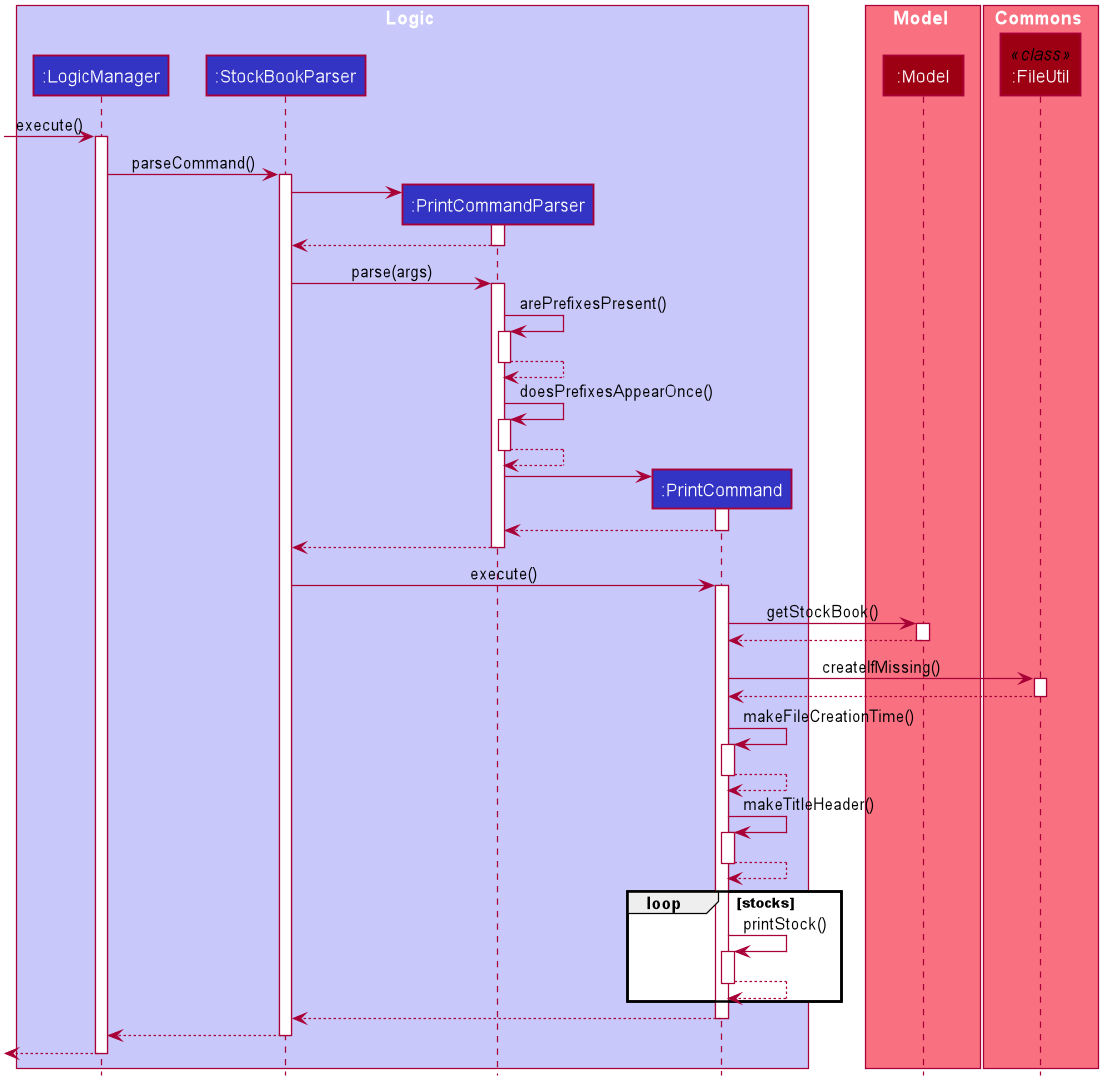

The diagram above was rendered by PlantUML. Its source (embedded in the PNG):
@startuml








skinparam BackgroundColor #FFFFFFF

skinparam Shadowing false

skinparam Class {
    FontColor #FFFFFF
    BorderThickness 1
    BorderColor #FFFFFF
    StereotypeFontColor #FFFFFF
    FontName Arial
}

skinparam Actor {
    BorderColor #000000
    Color #000000
    FontName Arial
}

skinparam Sequence {
    MessageAlign center
    BoxFontSize 15
    BoxPadding 0
    BoxFontColor #FFFFFF
    FontName Arial
}

skinparam Participant {
    FontColor #FFFFFFF
    Padding 20
}

skinparam MinClassWidth 50
skinparam ParticipantPadding 10
skinparam Shadowing false
skinparam DefaultTextAlignment center
skinparam packageStyle Rectangle

hide footbox
hide members
hide circle

box Logic #C8C8FA
participant ":LogicManager" as LogicManager #3333C4
participant ":StockBookParser" as StockBookParser #3333C4
participant ":PrintCommandParser" as PrintCommandParser #3333C4
participant ":PrintCommand" as PrintCommand #3333C4
end box

box Model #F97181
participant ":Model" as Model #9D0012
end box

box Commons #F97181
participant ":FileUtil" as FileUtil << class >> #9D0012
end box

[-> LogicManager : execute()
activate LogicManager

LogicManager -> StockBookParser : parseCommand()
activate StockBookParser

create PrintCommandParser
StockBookParser -> PrintCommandParser
activate PrintCommandParser

PrintCommandParser --> StockBookParser
deactivate PrintCommandParser

StockBookParser -> PrintCommandParser : parse(args)
activate PrintCommandParser

PrintCommandParser -> PrintCommandParser : arePrefixesPresent()
activate PrintCommandParser

PrintCommandParser --> PrintCommandParser
deactivate PrintCommandParser

PrintCommandParser -> PrintCommandParser : doesPrefixesAppearOnce()
activate PrintCommandParser

PrintCommandParser --> PrintCommandParser
deactivate PrintCommandParser

create PrintCommand
PrintCommandParser -> PrintCommand
activate PrintCommand

PrintCommand --> PrintCommandParser
deactivate PrintCommand

PrintCommandParser --> StockBookParser
deactivate PrintCommandParser

StockBookParser -> PrintCommand : execute()
activate PrintCommand

PrintCommand -> Model : getStockBook()
activate Model

Model --> PrintCommand
deactivate Model

PrintCommand -> FileUtil : createIfMissing()
activate FileUtil

FileUtil --> PrintCommand
deactivate FileUtil

PrintCommand -> PrintCommand : makeFileCreationTime()
activate PrintCommand

PrintCommand --> PrintCommand
deactivate PrintCommand

PrintCommand -> PrintCommand: makeTitleHeader()
activate PrintCommand

PrintCommand--> PrintCommand
deactivate PrintCommand

loop stocks
PrintCommand -> PrintCommand : printStock()
activate PrintCommand
PrintCommand --> PrintCommand
deactivate PrintCommand
end

PrintCommand --> StockBookParser
deactivate PrintCommand

StockBookParser --> LogicManager
deactivate StockBookParser

[<--LogicManager
deactivate LogicManager
@enduml